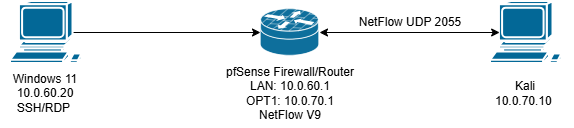

The diagram above was exported from draw.io. Its source (the exported page's mxGraphModel, read from the mxfile embedded in the PNG):
<mxGraphModel dx="622" dy="336" grid="1" gridSize="10" guides="1" tooltips="1" connect="1" arrows="1" fold="1" page="1" pageScale="1" pageWidth="827" pageHeight="1169" math="0" shadow="0">
  <root>
    <mxCell id="0" />
    <mxCell id="1" parent="0" />
    <mxCell id="IWf4PBcsyHXMogAPnG54-9" edge="1" parent="1" source="IWf4PBcsyHXMogAPnG54-3" style="edgeStyle=orthogonalEdgeStyle;rounded=0;orthogonalLoop=1;jettySize=auto;html=1;exitX=0.755;exitY=0.5;exitDx=0;exitDy=0;exitPerimeter=0;entryX=0;entryY=0.5;entryDx=0;entryDy=0;" target="IWf4PBcsyHXMogAPnG54-7">
      <mxGeometry relative="1" as="geometry" />
    </mxCell>
    <mxCell id="IWf4PBcsyHXMogAPnG54-3" parent="1" style="sketch=0;html=1;pointerEvents=1;dashed=0;fillColor=#036897;strokeColor=#ffffff;strokeWidth=2;verticalLabelPosition=bottom;verticalAlign=top;align=center;outlineConnect=0;shape=mxgraph.cisco.computers_and_peripherals.workstation;" value="" vertex="1">
      <mxGeometry height="62" width="83" x="110" y="160" as="geometry" />
    </mxCell>
    <mxCell id="IWf4PBcsyHXMogAPnG54-4" parent="1" style="sketch=0;html=1;pointerEvents=1;dashed=0;fillColor=#036897;strokeColor=#ffffff;strokeWidth=2;verticalLabelPosition=bottom;verticalAlign=top;align=center;outlineConnect=0;shape=mxgraph.cisco.computers_and_peripherals.workstation;" value="" vertex="1">
      <mxGeometry height="62" width="83" x="590" y="160" as="geometry" />
    </mxCell>
    <mxCell id="IWf4PBcsyHXMogAPnG54-7" parent="1" style="shape=image;verticalLabelPosition=bottom;labelBackgroundColor=default;verticalAlign=top;aspect=fixed;imageAspect=0;editableCssRules=.*;image=data:image/svg+xml,(base64 omitted: 3460 chars);" value="" vertex="1">
      <mxGeometry height="47" width="59" x="360" y="167.5" as="geometry" />
    </mxCell>
    <mxCell id="IWf4PBcsyHXMogAPnG54-11" edge="1" parent="1" source="IWf4PBcsyHXMogAPnG54-7" style="endArrow=classic;startArrow=classic;html=1;rounded=0;exitX=1;exitY=0.5;exitDx=0;exitDy=0;entryX=0.11;entryY=0.5;entryDx=0;entryDy=0;entryPerimeter=0;" target="IWf4PBcsyHXMogAPnG54-4" value="">
      <mxGeometry height="50" relative="1" width="50" as="geometry">
        <mxPoint x="470" y="217.5" as="sourcePoint" />
        <mxPoint x="520" y="167.5" as="targetPoint" />
      </mxGeometry>
    </mxCell>
    <mxCell id="IWf4PBcsyHXMogAPnG54-12" parent="1" style="text;html=1;whiteSpace=wrap;strokeColor=none;fillColor=none;align=center;verticalAlign=middle;rounded=0;autosize=1;resizable=0;" value="Windows 11&lt;div&gt;10.0.60.20&lt;/div&gt;&lt;div&gt;SSH/RDP&amp;nbsp;&lt;/div&gt;" vertex="1">
      <mxGeometry height="60" width="90" x="100" y="222" as="geometry" />
    </mxCell>
    <mxCell id="IWf4PBcsyHXMogAPnG54-14" parent="1" style="text;html=1;whiteSpace=wrap;strokeColor=none;fillColor=none;align=center;verticalAlign=middle;rounded=0;autosize=1;resizable=0;" value="pfSense Firewall/Router&lt;div&gt;&lt;div&gt;LAN: 10.0.60.1&lt;/div&gt;&lt;div&gt;OPT1: 10.0.70.1&lt;/div&gt;&lt;div&gt;NetFlow V9&lt;/div&gt;&lt;/div&gt;" vertex="1">
      <mxGeometry height="70" width="150" x="314.5" y="217" as="geometry" />
    </mxCell>
    <mxCell id="IWf4PBcsyHXMogAPnG54-16" parent="1" style="text;html=1;whiteSpace=wrap;strokeColor=none;fillColor=none;align=center;verticalAlign=middle;rounded=0;autosize=1;resizable=0;" value="&lt;div&gt;Kali&lt;br&gt;10.0.70.10&lt;span style=&quot;background-color: transparent; color: light-dark(rgb(0, 0, 0), rgb(255, 255, 255));&quot;&gt;&amp;nbsp;&lt;/span&gt;&lt;/div&gt;" vertex="1">
      <mxGeometry height="40" width="80" x="585" y="232" as="geometry" />
    </mxCell>
    <mxCell id="IWf4PBcsyHXMogAPnG54-17" parent="1" style="text;html=1;whiteSpace=wrap;strokeColor=none;fillColor=none;align=center;verticalAlign=middle;rounded=0;autosize=1;resizable=0;" value="NetFlow UDP 2055&lt;div&gt;&lt;br&gt;&lt;/div&gt;" vertex="1">
      <mxGeometry height="40" width="130" x="444.5" y="167.5" as="geometry" />
    </mxCell>
  </root>
</mxGraphModel>